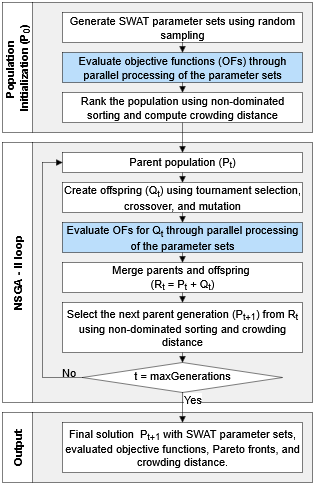

The diagram above was exported from draw.io. Its source (the exported page's mxGraphModel, read from the mxfile embedded in the PNG):
<mxGraphModel dx="658" dy="456" grid="1" gridSize="10" guides="1" tooltips="1" connect="1" arrows="1" fold="1" page="1" pageScale="1" pageWidth="827" pageHeight="1169" background="light-dark(#FFFFFF,#FFFFFF)" math="0" shadow="0" adaptiveColors="none">
  <root>
    <mxCell id="0" />
    <mxCell id="1" parent="0" />
    <mxCell id="2" value="NSGA - II loop" style="swimlane;horizontal=0;whiteSpace=wrap;html=1;swimlaneFillColor=#F0F0F0;rounded=0;labelBackgroundColor=none;strokeWidth=0.5;fillColor=default;gradientColor=none;strokeColor=default;fontSize=11;startSize=30;" vertex="1" parent="1">
      <mxGeometry x="80" y="310" width="310" height="260" as="geometry">
        <mxRectangle x="60" y="230" width="40" height="70" as="alternateBounds" />
      </mxGeometry>
    </mxCell>
    <mxCell id="3" value="&lt;span&gt;t = maxGenerations&lt;/span&gt;" style="rhombus;whiteSpace=wrap;html=1;shadow=0;fontFamily=Helvetica;fontSize=11;align=center;strokeWidth=0.5;spacing=2;spacingTop=-4;rounded=0;labelBackgroundColor=none;" vertex="1" parent="1">
      <mxGeometry x="160" y="530" width="200" height="30" as="geometry" />
    </mxCell>
    <mxCell id="4" value="&lt;div&gt;Population&amp;nbsp;&lt;/div&gt;&lt;div&gt;Initialization (P&lt;sub&gt;0&lt;/sub&gt;)&lt;/div&gt;" style="swimlane;horizontal=0;whiteSpace=wrap;html=1;swimlaneFillColor=#F0F0F0;rounded=0;labelBackgroundColor=none;strokeWidth=0.5;fillColor=default;gradientColor=none;strokeColor=default;fontSize=11;startSize=30;" vertex="1" parent="1">
      <mxGeometry x="80" y="170" width="310" height="130" as="geometry">
        <mxRectangle x="60" y="230" width="40" height="70" as="alternateBounds" />
      </mxGeometry>
    </mxCell>
    <mxCell id="5" value="Evaluate objective functions (OFs) through parallel processing of the parameter sets" style="rounded=0;whiteSpace=wrap;html=1;fontSize=11;glass=0;strokeWidth=0.5;shadow=0;labelBackgroundColor=none;fillColor=#BBDEFB;" vertex="1" parent="4">
      <mxGeometry x="60" y="50" width="240" height="30" as="geometry" />
    </mxCell>
    <mxCell id="6" value="Generate SWAT parameter sets using random sampling" style="rounded=0;whiteSpace=wrap;html=1;fontSize=11;glass=0;strokeWidth=0.5;shadow=0;labelBackgroundColor=none;" vertex="1" parent="4">
      <mxGeometry x="60" y="10" width="240" height="30" as="geometry" />
    </mxCell>
    <mxCell id="7" style="edgeStyle=orthogonalEdgeStyle;shape=connector;rounded=0;orthogonalLoop=1;jettySize=auto;html=1;exitX=0.5;exitY=1;exitDx=0;exitDy=0;align=center;verticalAlign=middle;fontFamily=Helvetica;fontSize=11;fontColor=default;labelBackgroundColor=none;endArrow=block;endFill=1;strokeWidth=0.5;entryX=0.5;entryY=0;entryDx=0;entryDy=0;endSize=5;" edge="1" parent="4" source="6" target="5">
      <mxGeometry relative="1" as="geometry">
        <mxPoint x="180" y="80" as="targetPoint" />
      </mxGeometry>
    </mxCell>
    <mxCell id="8" value="Output" style="swimlane;horizontal=0;whiteSpace=wrap;html=1;swimlaneFillColor=#F0F0F0;rounded=0;labelBackgroundColor=none;strokeWidth=0.5;fillColor=default;gradientColor=none;strokeColor=default;fontSize=11;startSize=30;" vertex="1" parent="1">
      <mxGeometry x="80" y="580" width="310" height="70" as="geometry">
        <mxRectangle x="60" y="230" width="40" height="70" as="alternateBounds" />
      </mxGeometry>
    </mxCell>
    <mxCell id="9" value="&lt;div&gt;Final solution&amp;nbsp;&lt;span style=&quot;background-color: transparent; color: light-dark(rgb(0, 0, 0), rgb(255, 255, 255));&quot;&gt;&amp;nbsp;&lt;/span&gt;&lt;span style=&quot;background-color: transparent; color: light-dark(rgb(0, 0, 0), rgb(255, 255, 255));&quot;&gt;P&lt;sub&gt;t+1&lt;/sub&gt;&amp;nbsp;&lt;/span&gt;&lt;span style=&quot;background-color: transparent;&quot;&gt;with SWAT parameter sets, evaluated objective functions, Pareto fronts, and crowding distance.&lt;/span&gt;&lt;/div&gt;" style="rounded=0;whiteSpace=wrap;html=1;fontSize=11;glass=0;strokeWidth=0.5;shadow=0;labelBackgroundColor=none;" vertex="1" parent="8">
      <mxGeometry x="60" y="10" width="240" height="50" as="geometry" />
    </mxCell>
    <mxCell id="10" style="edgeStyle=orthogonalEdgeStyle;shape=connector;rounded=0;orthogonalLoop=1;jettySize=auto;html=1;exitX=0.5;exitY=1;exitDx=0;exitDy=0;entryX=0.5;entryY=0;entryDx=0;entryDy=0;align=center;verticalAlign=middle;fontFamily=Helvetica;fontSize=11;fontColor=default;labelBackgroundColor=none;endArrow=block;endFill=1;strokeWidth=0.5;endSize=5;" edge="1" source="11" target="15" parent="1">
      <mxGeometry relative="1" as="geometry" />
    </mxCell>
    <mxCell id="11" value="Parent population (P&lt;sub&gt;t&lt;/sub&gt;)" style="rounded=0;whiteSpace=wrap;html=1;fontSize=11;glass=0;strokeWidth=0.5;shadow=0;labelBackgroundColor=none;resizeHeight=0;snapToPoint=0;imageHeight=24;" vertex="1" parent="1">
      <mxGeometry x="140" y="320" width="240" height="20" as="geometry" />
    </mxCell>
    <mxCell id="12" value="Yes" style="rounded=0;html=1;jettySize=auto;orthogonalLoop=1;fontSize=11;endArrow=block;endFill=1;endSize=5;strokeWidth=0.5;shadow=0;labelBackgroundColor=default;edgeStyle=orthogonalEdgeStyle;fontColor=default;exitX=0.5;exitY=1;exitDx=0;exitDy=0;entryX=0.5;entryY=0;entryDx=0;entryDy=0;" edge="1" source="3" target="9" parent="1">
      <mxGeometry x="-0.5556" y="10" relative="1" as="geometry">
        <mxPoint as="offset" />
        <mxPoint x="460" y="849" as="targetPoint" />
        <mxPoint x="250" y="589" as="sourcePoint" />
        <Array as="points">
          <mxPoint x="260" y="580" />
          <mxPoint x="260" y="580" />
        </Array>
      </mxGeometry>
    </mxCell>
    <mxCell id="13" value="No" style="edgeStyle=orthogonalEdgeStyle;rounded=0;html=1;jettySize=auto;orthogonalLoop=1;fontSize=11;endArrow=block;endFill=1;endSize=5;strokeWidth=0.5;shadow=0;labelBackgroundColor=none;entryX=0;entryY=0.5;entryDx=0;entryDy=0;exitX=0;exitY=0.5;exitDx=0;exitDy=0;fontColor=default;" edge="1" source="3" target="11" parent="1">
      <mxGeometry x="-0.8987" y="-5" relative="1" as="geometry">
        <mxPoint as="offset" />
        <mxPoint x="80" y="560" as="targetPoint" />
        <Array as="points">
          <mxPoint x="120" y="545" />
          <mxPoint x="120" y="330" />
        </Array>
      </mxGeometry>
    </mxCell>
    <mxCell id="14" style="edgeStyle=orthogonalEdgeStyle;shape=connector;rounded=0;orthogonalLoop=1;jettySize=auto;html=1;exitX=0.5;exitY=1;exitDx=0;exitDy=0;entryX=0.5;entryY=0;entryDx=0;entryDy=0;align=center;verticalAlign=middle;fontFamily=Helvetica;fontSize=11;fontColor=default;labelBackgroundColor=none;endArrow=block;endFill=1;strokeWidth=0.5;endSize=5;" edge="1" source="15" target="24" parent="1">
      <mxGeometry relative="1" as="geometry" />
    </mxCell>
    <mxCell id="15" value="Create offspring (Q&lt;sub&gt;t&lt;/sub&gt;) using tournament selection, crossover, and mutation" style="rounded=0;whiteSpace=wrap;html=1;fontSize=11;glass=0;strokeWidth=0.5;shadow=0;labelBackgroundColor=none;spacing=2;resizeHeight=0;snapToPoint=0;imageHeight=24;" vertex="1" parent="1">
      <mxGeometry x="140" y="350" width="240" height="30" as="geometry" />
    </mxCell>
    <mxCell id="16" style="edgeStyle=orthogonalEdgeStyle;shape=connector;rounded=0;orthogonalLoop=1;jettySize=auto;html=1;exitX=0.5;exitY=1;exitDx=0;exitDy=0;entryX=0.5;entryY=0;entryDx=0;entryDy=0;align=center;verticalAlign=middle;fontFamily=Helvetica;fontSize=11;fontColor=default;labelBackgroundColor=none;endArrow=block;endFill=1;strokeWidth=0.5;endSize=5;" edge="1" source="5" target="18" parent="1">
      <mxGeometry relative="1" as="geometry" />
    </mxCell>
    <mxCell id="17" style="edgeStyle=orthogonalEdgeStyle;shape=connector;rounded=0;orthogonalLoop=1;jettySize=auto;html=1;exitX=0.5;exitY=1;exitDx=0;exitDy=0;entryX=0.5;entryY=0;entryDx=0;entryDy=0;align=center;verticalAlign=middle;fontFamily=Helvetica;fontSize=11;fontColor=default;labelBackgroundColor=none;endArrow=block;endFill=1;strokeWidth=0.5;endSize=5;" edge="1" source="18" target="11" parent="1">
      <mxGeometry relative="1" as="geometry" />
    </mxCell>
    <mxCell id="18" value="Rank the population using non-dominated sorting and compute crowding distance" style="rounded=0;whiteSpace=wrap;html=1;fontSize=11;glass=0;strokeWidth=0.5;shadow=0;labelBackgroundColor=none;" vertex="1" parent="1">
      <mxGeometry x="140" y="260" width="240" height="30" as="geometry" />
    </mxCell>
    <mxCell id="19" style="edgeStyle=orthogonalEdgeStyle;rounded=0;orthogonalLoop=1;jettySize=auto;html=1;exitX=0.5;exitY=1;exitDx=0;exitDy=0;endArrow=block;endFill=1;labelBackgroundColor=none;fontColor=default;strokeWidth=0.5;fontSize=11;endSize=5;" edge="1" source="20" parent="1">
      <mxGeometry relative="1" as="geometry">
        <mxPoint x="260" y="530" as="targetPoint" />
      </mxGeometry>
    </mxCell>
    <mxCell id="20" value="Select the next parent generation (P&lt;sub&gt;t+1&lt;/sub&gt;) from&amp;nbsp;R&lt;sub&gt;t&lt;/sub&gt; using non-dominated sorting and crowding distance" style="rounded=0;whiteSpace=wrap;html=1;fontSize=11;glass=0;strokeWidth=0.5;shadow=0;labelBackgroundColor=none;spacing=2;" vertex="1" parent="1">
      <mxGeometry x="140" y="470" width="240" height="50" as="geometry" />
    </mxCell>
    <mxCell id="21" style="edgeStyle=orthogonalEdgeStyle;shape=connector;rounded=0;orthogonalLoop=1;jettySize=auto;html=1;exitX=0.5;exitY=1;exitDx=0;exitDy=0;entryX=0.5;entryY=0;entryDx=0;entryDy=0;align=center;verticalAlign=middle;fontFamily=Helvetica;fontSize=11;fontColor=default;labelBackgroundColor=none;endArrow=block;endFill=1;strokeWidth=0.5;endSize=5;" edge="1" source="22" target="20" parent="1">
      <mxGeometry relative="1" as="geometry" />
    </mxCell>
    <mxCell id="22" value="Merge parents and offspring&amp;nbsp;&lt;div&gt;(R&lt;sub&gt;t&lt;/sub&gt; = P&lt;sub&gt;t&lt;/sub&gt;&amp;nbsp;+ Q&lt;sub&gt;t&lt;/sub&gt;)&lt;/div&gt;" style="rounded=0;whiteSpace=wrap;html=1;fontSize=11;glass=0;strokeWidth=0.5;shadow=0;labelBackgroundColor=none;spacing=2;resizeHeight=0;snapToPoint=0;imageHeight=24;" vertex="1" parent="1">
      <mxGeometry x="140" y="430" width="240" height="30" as="geometry" />
    </mxCell>
    <mxCell id="23" style="edgeStyle=orthogonalEdgeStyle;shape=connector;rounded=0;orthogonalLoop=1;jettySize=auto;html=1;exitX=0.5;exitY=1;exitDx=0;exitDy=0;entryX=0.5;entryY=0;entryDx=0;entryDy=0;align=center;verticalAlign=middle;fontFamily=Helvetica;fontSize=11;fontColor=default;labelBackgroundColor=none;endArrow=block;endFill=1;strokeWidth=0.5;endSize=5;" edge="1" source="24" target="22" parent="1">
      <mxGeometry relative="1" as="geometry" />
    </mxCell>
    <mxCell id="24" value="Evaluate OFs for Q&lt;sub&gt;t&lt;/sub&gt;&amp;nbsp;through parallel processing of the parameter sets" style="rounded=0;whiteSpace=wrap;html=1;fontSize=11;glass=0;strokeWidth=0.5;shadow=0;labelBackgroundColor=none;fillColor=#BBDEFB;spacing=2;resizeHeight=0;snapToPoint=0;imageHeight=24;" vertex="1" parent="1">
      <mxGeometry x="140" y="390" width="240" height="30" as="geometry" />
    </mxCell>
    <mxCell id="25" style="edgeStyle=orthogonalEdgeStyle;rounded=0;orthogonalLoop=1;jettySize=auto;html=1;exitX=0.5;exitY=1;exitDx=0;exitDy=0;labelBackgroundColor=none;fontColor=default;strokeWidth=0.5;fontSize=11;" edge="1" parent="1">
      <mxGeometry relative="1" as="geometry">
        <mxPoint x="260" y="580" as="sourcePoint" />
        <mxPoint x="260" y="580" as="targetPoint" />
      </mxGeometry>
    </mxCell>
  </root>
</mxGraphModel>